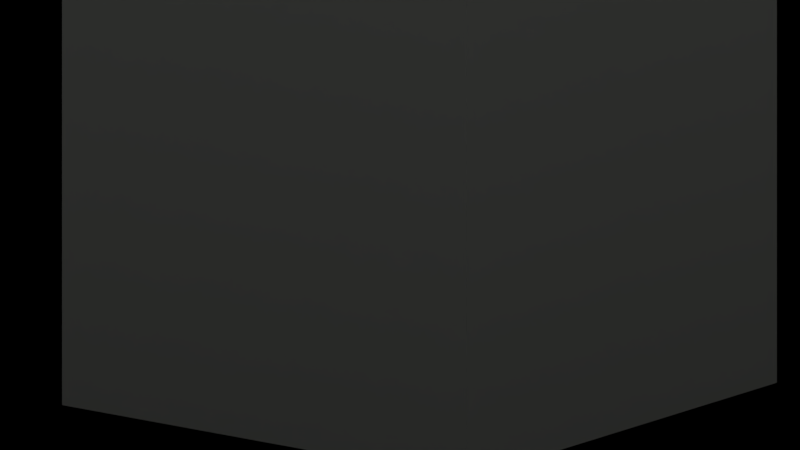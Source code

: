# Source: LightPole.blend  (saved by Blender 2.79.0; exported with 4.5.12 LTS)
import bpy
from mathutils import Matrix  # noqa: F401  (used for matrix-valued properties, if any)

bpy.ops.wm.read_factory_settings(use_empty=True)
scene = bpy.context.scene
scene.name = 'Scene'

# ---- collections
col_collection_1 = bpy.data.collections.new('Collection 1'); scene.collection.children.link(col_collection_1)

# ---- materials (node trees are filled in below, after node groups)
mat_material_002 = bpy.data.materials.new('Material.002')
mat_material_002.alpha_threshold = 0.0
mat_material_002.use_transparent_shadow = False
mat_material_002.diffuse_color = (0.7702, 0.8, 0.741, 1.0)
mat_material_002.roughness = 0.5
mat_material_001 = bpy.data.materials.new('Material.001')
mat_material_001.alpha_threshold = 0.0
mat_material_001.use_transparent_shadow = False
mat_material_001.diffuse_color = (0.0, 0.0, 0.0, 1.0)
mat_material_001.specular_color = (0.2883, 0.2883, 0.2883)
mat_material_001.roughness = 0.5
mat_material = bpy.data.materials.new('Material')
mat_material.alpha_threshold = 0.0
mat_material.use_transparent_shadow = False
mat_material.diffuse_color = (0.4339, 0.3652, 0.2722, 1.0)
mat_material.specular_color = (0.1892, 0.1902, 0.1931)
mat_material.roughness = 0.5
mat_material.specular_intensity = 1.0
mat_material.line_color = (0.0, 0.0, 0.0, 1.0)

# ---- material node trees

# ---- world
world_world = bpy.data.worlds.new('World'); scene.world = world_world
world_world.color = (0.05088, 0.05088, 0.05088)
world_world.use_sun_shadow = False
world_world.sun_shadow_jitter_overblur = 0.0
world_world.cycles.sampling_method = 'MANUAL'

# ---- cameras
cam_camera = bpy.data.cameras.new('Camera')
cam_camera.type = 'ORTHO'
cam_camera.sensor_fit = 'HORIZONTAL'
cam_camera.clip_end = 100.0
cam_camera.lens = 35.0
cam_camera.sensor_width = 22.2
cam_camera.sensor_height = 12.6
cam_camera.ortho_scale = 11.6
cam_camera.dof.focus_distance = 0.0
cam_camera.dof.aperture_fstop = 128.0

# ---- lights
light_area_002 = bpy.data.lights.new('Area.002', 'AREA')
light_area_002.color = (0.2598, 0.2598, 0.2598)
light_area_002.transmission_factor = 0.0
light_area_002.energy = 11.0
light_area_002.shadow_buffer_clip_start = 0.5
light_area_002.shadow_soft_size = 50.0
light_area_002.shadow_maximum_resolution = 0.006
light_area_002.use_absolute_resolution = True
light_area_002.size = 50.0
light_area_002.size_y = 0.1
light_point = bpy.data.lights.new('Point', 'POINT')
light_point.transmission_factor = 0.0
light_point.energy = 312.0
light_point.shadow_buffer_clip_start = 0.5
light_point.shadow_soft_size = 0.1
light_point.shadow_maximum_resolution = 0.006
light_point.use_absolute_resolution = True
light_hemi = bpy.data.lights.new('Hemi', 'SUN')
light_hemi.color = (0.1117, 0.1595, 0.196)
light_hemi.transmission_factor = 0.0
light_hemi.angle = 0.1993
light_hemi.energy = 0.84
light_hemi.shadow_buffer_clip_start = 0.5
light_hemi.shadow_soft_size = 0.1
light_hemi.shadow_cascade_max_distance = 1000.0
light_lamp = bpy.data.lights.new('Lamp', 'POINT')
light_lamp.color = (1.0, 0.8406, 0.1584)
light_lamp.transmission_factor = 0.0
light_lamp.cutoff_distance = 30.0
light_lamp.energy = 1000.0
light_lamp.shadow_buffer_clip_start = 1.001
light_lamp.shadow_soft_size = 0.1
light_lamp.shadow_maximum_resolution = 0.006
light_lamp.use_absolute_resolution = True

# ---- meshes
me_cube_002 = bpy.data.meshes.new('Cube.002')
me_cube_002.from_pydata([(-1.0, -1.0, -1.0), (-1.0, -1.0, 1.0), (-1.0, 1.0, -1.0), (-1.0, 1.0, 1.0), (1.0, -1.0, -1.0), (1.0, -1.0, 1.0), (1.0, 1.0, -1.0), (1.0, 1.0, 1.0)], [], [(0, 1, 3, 2), (2, 3, 7, 6), (6, 7, 5, 4), (4, 5, 1, 0), (2, 6, 4, 0), (7, 3, 1, 5)])
me_cube_002.materials.append(mat_material_002)
me_cube_002.use_remesh_preserve_volume = False
me_cube_002.use_remesh_preserve_attributes = False
me_cube_002.use_mirror_vertex_groups = False
me_cube_002.update()
me_plane_001 = bpy.data.meshes.new('Plane.001')
me_plane_001.from_pydata([(-1.0, -1.0, 0.0), (1.0, -1.0, 0.0), (-1.0, 1.0, 0.0), (1.0, 1.0, 0.0)], [], [(0, 1, 3, 2)])
me_plane_001.materials.append(mat_material_001)
me_plane_001.use_remesh_preserve_volume = False
me_plane_001.use_remesh_preserve_attributes = False
me_plane_001.use_mirror_vertex_groups = False
me_plane_001.update()
me_cube = bpy.data.meshes.new('Cube')
me_cube.from_pydata([(1.0, -1.0, -1.0), (0.4529, 0.4529, 1.0), (0.4529, -0.4529, 1.0), (-0.4529, -0.4529, 1.0), (-0.4529, 0.4529, 1.0), (1.323, -1.323, -0.8574), (1.323, -1.323, -0.9643), (-1.323, -1.323, -0.9643), (-1.323, -1.323, -0.8574), (1.323, 1.323, -0.8574), (1.323, -1.323, -0.8574), (-1.323, -1.323, -0.8574), (-1.323, 1.323, -0.8574), (0.3648, 0.3648, 1.0), (0.3648, -0.3648, 1.0), (-0.3648, 0.3648, 1.0), (-0.3648, -0.3648, 1.0), (1.0, 1.0, -0.8705), (-1.0, 1.0, -0.8705), (-1.0, -1.0, -0.8705), (1.0, -1.0, -0.8705), (1.0, 1.0, 4.0), (1.0, -1.0, 4.0), (-1.0, 1.0, 4.0), (-1.0, -1.0, 4.0), (1.0, -1.0, 3.203), (-1.0, -1.0, 3.203), (1.0, 1.0, 3.203), (-1.0, 1.0, 3.203), (-1.0, -1.502, 3.203), (1.0, -1.502, 3.203), (1.0, -1.502, 4.0), (-1.0, -1.502, 4.0), (1.502, -1.0, 3.203), (1.502, 1.0, 3.203), (1.502, 1.0, 4.0), (1.502, -1.0, 4.0), (-1.502, 1.0, 3.203), (-1.502, -1.0, 3.203), (-1.502, -1.0, 4.0), (-1.502, 1.0, 4.0), (1.0, 1.502, 3.203), (-1.0, 1.502, 3.203), (-1.0, 1.502, 4.0), (1.0, 1.502, 4.0), (1.0, -1.502, 3.203), (-1.0, -1.502, 3.203), (1.0, -1.502, 4.0), (-1.0, -1.502, 4.0), (1.502, 1.0, 3.203), (1.502, -1.0, 3.203), (1.502, 1.0, 4.0), (1.502, -1.0, 4.0), (-1.502, -1.0, 3.203), (-1.502, 1.0, 3.203), (-1.502, -1.0, 4.0), (-1.502, 1.0, 4.0), (-1.0, 1.502, 3.203), (1.0, 1.502, 3.203), (-1.0, 1.502, 4.0), (1.0, 1.502, 4.0), (1.0, 1.502, 3.203), (-1.0, 1.502, 3.203), (-1.0, 1.502, 4.0), (1.0, 1.502, 4.0), (-1.502, 1.0, 3.203), (-1.502, -1.0, 3.203), (-1.502, -1.0, 4.0), (-1.502, 1.0, 4.0), (1.502, -1.0, 3.203), (1.502, 1.0, 3.203), (1.502, 1.0, 4.0), (1.502, -1.0, 4.0), (-1.0, -1.502, 3.203), (1.0, -1.502, 3.203), (1.0, -1.502, 4.0), (-1.0, -1.502, 4.0), (-1.0, 1.502, 3.203), (1.0, 1.502, 3.203), (-1.0, 1.502, 4.0), (1.0, 1.502, 4.0), (-1.502, -1.0, 3.203), (-1.502, 1.0, 3.203), (-1.502, -1.0, 4.0), (-1.502, 1.0, 4.0), (1.502, 1.0, 3.203), (1.502, -1.0, 3.203), (1.502, 1.0, 4.0), (1.502, -1.0, 4.0), (1.0, -1.502, 3.203), (-1.0, -1.502, 3.203), (1.0, -1.502, 4.0), (-1.0, -1.502, 4.0), (-1.0, 1.502, 3.203), (1.0, 1.502, 3.203), (-1.0, 1.502, 4.0), (1.0, 1.502, 4.0), (-1.502, -1.0, 3.203), (-1.502, 1.0, 3.203), (-1.502, -1.0, 4.0), (-1.502, 1.0, 4.0), (1.502, 1.0, 3.203), (1.502, -1.0, 3.203), (1.502, 1.0, 4.0), (1.502, -1.0, 4.0), (1.0, -1.502, 3.203), (-1.0, -1.502, 3.203), (1.0, -1.502, 4.0), (-1.0, -1.502, 4.0), (-1.0, 1.502, 3.203), (1.0, 1.502, 3.203), (-1.0, 1.502, 4.0), (1.0, 1.502, 4.0), (-1.502, -1.0, 3.203), (-1.502, 1.0, 3.203), (-1.502, -1.0, 4.0), (-1.502, 1.0, 4.0), (1.502, 1.0, 3.203), (1.502, -1.0, 3.203), (1.502, 1.0, 4.0), (1.502, -1.0, 4.0), (1.0, -1.502, 3.203), (-1.0, -1.502, 3.203), (1.0, -1.502, 4.0), (-1.0, -1.502, 4.0), (-0.8835, 1.327, 3.249), (0.8835, 1.327, 3.249), (-0.8835, 1.327, 3.954), (0.8835, 1.327, 3.954), (-1.327, -0.8835, 3.249), (-1.327, 0.8835, 3.249), (-1.327, -0.8835, 3.954), (-1.327, 0.8835, 3.954), (1.327, 0.8835, 3.249), (1.327, -0.8835, 3.249), (1.327, 0.8835, 3.954), (1.327, -0.8835, 3.954), (0.8835, -1.327, 3.249), (-0.8835, -1.327, 3.249), (0.8835, -1.327, 3.954), (-0.8835, -1.327, 3.954), (-0.8835, 1.327, 3.249), (0.8835, 1.327, 3.249), (-0.8835, 1.327, 3.954), (0.8835, 1.327, 3.954), (-1.327, -0.8835, 3.249), (-1.327, 0.8835, 3.249), (-1.327, -0.8835, 3.954), (-1.327, 0.8835, 3.954), (1.327, 0.8835, 3.249), (1.327, -0.8835, 3.249), (1.327, 0.8835, 3.954), (1.327, -0.8835, 3.954), (0.8835, -1.327, 3.249), (-0.8835, -1.327, 3.249), (0.8835, -1.327, 3.954), (-0.8835, -1.327, 3.954), (-0.8835, -0.8602, 3.249), (0.8835, -0.8602, 3.249), (0.8835, -0.8602, 3.954), (-0.8835, -0.8602, 3.954), (0.8602, -0.8835, 3.249), (0.8602, 0.8835, 3.249), (0.8602, 0.8835, 3.954), (0.8602, -0.8835, 3.954), (-0.8602, 0.8835, 3.249), (-0.8602, -0.8835, 3.249), (-0.8602, -0.8835, 3.954), (-0.8602, 0.8835, 3.954), (0.8835, 0.8602, 3.249), (-0.8835, 0.8602, 3.249), (-0.8835, 0.8602, 3.954), (0.8835, 0.8602, 3.954), (-0.5844, -0.5844, 2.994), (-0.5844, 0.5844, 2.994), (0.5844, -0.5844, 2.994), (0.5844, 0.5844, 2.994), (-0.6801, -0.6801, 2.864), (-0.6801, 0.6801, 2.864), (0.6801, -0.6801, 2.864), (0.6801, 0.6801, 2.864), (0.4537, 0.4537, -0.3343), (0.4537, -0.4537, -0.3343), (-0.4537, -0.4537, -0.3343), (-0.4537, 0.4537, -0.3343), (-1.323, 1.323, -0.8574), (1.323, 1.323, -0.8574), (-1.0, -1.0, -1.0), (-1.323, 1.323, -0.9935), (-1.323, -1.323, -0.9935), (-1.0, 1.0, -1.0), (1.0, -1.0, -0.9512), (-1.0, -1.0, -0.9512), (1.0, -1.0, -0.8705), (-1.0, -1.0, -0.8705), (-1.0, 1.0, -0.8705), (1.327, 1.327, -0.9381), (1.0, 1.0, -0.8705), (-1.327, 1.327, -0.9381), (-1.327, -1.327, -1.013), (-1.327, 1.327, -1.013), (1.327, -1.327, -0.9381), (-1.327, -1.327, -0.9381), (-1.0, -1.0, -1.007), (1.0, -1.0, -1.007), (1.323, -1.323, -0.9935), (-1.0, 1.0, -1.007), (1.0, 1.0, -1.007), (1.323, 1.323, -0.9935), (0.6056, 0.6056, 4.092), (0.6056, -0.6056, 4.092), (-0.6056, 0.6056, 4.092), (-0.6056, -0.6056, 4.092)], [], [(3, 2, 14, 16), (181, 1, 2, 182), (182, 2, 3, 183), (183, 3, 4, 184), (181, 9, 12, 184), (80, 78, 126, 128), (2, 1, 13, 14), (12, 9, 186, 185), (17, 20, 193, 197), (4, 3, 16, 15), (1, 4, 15, 13), (11, 10, 5, 8), (17, 18, 195, 197), (24, 22, 210, 212), (87, 88, 136, 135), (79, 80, 128, 127), (85, 87, 135, 133), (176, 174, 28, 27), (174, 173, 26, 28), (175, 176, 27, 25), (173, 175, 25, 26), (41, 42, 57, 58), (25, 30, 29, 26), (22, 31, 30, 25), (24, 32, 31, 22), (26, 29, 32, 24), (34, 35, 51, 49), (27, 34, 33, 25), (21, 35, 34, 27), (22, 36, 35, 21), (25, 33, 36, 22), (37, 38, 53, 54), (26, 38, 37, 28), (24, 39, 38, 26), (23, 40, 39, 24), (28, 37, 40, 23), (30, 31, 47, 45), (28, 42, 41, 27), (23, 43, 42, 28), (21, 44, 43, 23), (27, 41, 44, 21), (31, 32, 48, 47), (38, 39, 55, 53), (35, 36, 52, 51), (42, 43, 59, 57), (32, 29, 46, 48), (39, 40, 56, 55), (36, 33, 50, 52), (43, 44, 60, 59), (40, 37, 54, 56), (44, 41, 58, 60), (29, 30, 45, 46), (33, 34, 49, 50), (76, 73, 90, 92), (57, 62, 61, 58), (59, 63, 62, 57), (60, 64, 63, 59), (58, 61, 64, 60), (72, 69, 86, 88), (53, 66, 65, 54), (55, 67, 66, 53), (56, 68, 67, 55), (54, 65, 68, 56), (75, 76, 92, 91), (49, 70, 69, 50), (51, 71, 70, 49), (52, 72, 71, 51), (50, 69, 72, 52), (68, 65, 82, 84), (45, 74, 73, 46), (47, 75, 74, 45), (48, 76, 75, 47), (46, 73, 76, 48), (61, 62, 77, 78), (65, 66, 81, 82), (62, 63, 79, 77), (69, 70, 85, 86), (66, 67, 83, 81), (73, 74, 89, 90), (63, 64, 80, 79), (70, 71, 87, 85), (67, 68, 84, 83), (74, 75, 91, 89), (64, 61, 78, 80), (71, 72, 88, 87), (85, 87, 103, 101), (79, 80, 96, 95), (87, 88, 104, 103), (80, 78, 94, 96), (88, 86, 102, 104), (82, 81, 97, 98), (90, 89, 105, 106), (81, 83, 99, 97), (89, 91, 107, 105), (83, 84, 100, 99), (91, 92, 108, 107), (84, 82, 98, 100), (78, 77, 93, 94), (92, 90, 106, 108), (86, 85, 101, 102), (77, 79, 95, 93), (107, 108, 124, 123), (100, 98, 114, 116), (94, 93, 109, 110), (108, 106, 122, 124), (102, 101, 117, 118), (93, 95, 111, 109), (101, 103, 119, 117), (95, 96, 112, 111), (103, 104, 120, 119), (96, 94, 110, 112), (104, 102, 118, 120), (98, 97, 113, 114), (106, 105, 121, 122), (97, 99, 115, 113), (105, 107, 123, 121), (99, 100, 116, 115), (128, 126, 142, 144), (135, 136, 152, 151), (127, 128, 144, 143), (133, 135, 151, 149), (88, 86, 134, 136), (82, 81, 129, 130), (90, 89, 137, 138), (81, 83, 131, 129), (89, 91, 139, 137), (83, 84, 132, 131), (91, 92, 140, 139), (84, 82, 130, 132), (78, 77, 125, 126), (92, 90, 138, 140), (86, 85, 133, 134), (77, 79, 127, 125), (136, 134, 150, 152), (130, 129, 145, 146), (138, 137, 153, 154), (129, 131, 147, 145), (137, 139, 155, 153), (131, 132, 148, 147), (139, 140, 156, 155), (132, 130, 146, 148), (126, 125, 141, 142), (140, 138, 154, 156), (134, 133, 149, 150), (125, 127, 143, 141), (153, 158, 157, 154), (155, 159, 158, 153), (156, 160, 159, 155), (154, 157, 160, 156), (149, 162, 161, 150), (151, 163, 162, 149), (152, 164, 163, 151), (150, 161, 164, 152), (145, 166, 165, 146), (147, 167, 166, 145), (148, 168, 167, 147), (146, 165, 168, 148), (141, 170, 169, 142), (143, 171, 170, 141), (144, 172, 171, 143), (142, 169, 172, 144), (177, 179, 175, 173), (179, 180, 176, 175), (178, 177, 173, 174), (180, 178, 174, 176), (13, 15, 178, 180), (15, 16, 177, 178), (14, 13, 180, 179), (16, 14, 179, 177), (1, 181, 184, 4), (11, 183, 184, 12), (10, 182, 183, 11), (9, 181, 182, 10), (19, 18, 195, 194), (189, 205, 204, 203), (185, 186, 208, 188), (205, 208, 207, 204), (5, 186, 208, 205), (188, 189, 203, 206), (185, 8, 189, 188), (10, 9, 186, 5), (193, 194, 203, 204), (197, 195, 206, 207), (12, 11, 8, 185), (188, 208, 207, 206), (20, 19, 194, 193), (8, 5, 205, 189), (194, 195, 206, 203), (197, 193, 204, 207), (209, 211, 212, 210), (22, 21, 209, 210), (23, 24, 212, 211), (21, 23, 211, 209)])
me_cube.materials.append(mat_material)
me_cube.use_remesh_preserve_volume = False
me_cube.use_remesh_preserve_attributes = False
me_cube.use_mirror_vertex_groups = False
me_cube.update()

# ---- objects
ob_area = bpy.data.objects.new('Area', light_area_002)
ob_point = bpy.data.objects.new('Point', light_point)
ob_fog = bpy.data.objects.new('Fog', me_cube_002)
ob_hemi = bpy.data.objects.new('Hemi', light_hemi)
ob_plane = bpy.data.objects.new('Plane', me_plane_001)
ob_cube = bpy.data.objects.new('Cube', me_cube)
ob_lamp = bpy.data.objects.new('Lamp', light_lamp)
ob_camera = bpy.data.objects.new('Camera', cam_camera)

# ---- transforms, parenting, visibility, modifiers, constraints
ob_area.location = (4.567, 0.8959, 28.04)
ob_area.rotation_euler = (-0.0462, 0.1579, -0.09221)
ob_area.lineart.crease_threshold = 0.0
ob_point.location = (-2.842, 2.925, 4.495)
ob_point.hide_viewport = True
ob_point.hide_render = True
ob_point.lineart.crease_threshold = 0.0
ob_fog.location = (0.0, 0.0, 4.776)
ob_fog.scale = (3.696, 3.696, 5.02)
ob_fog.hide_viewport = True
ob_fog.lineart.crease_threshold = 0.0
ob_hemi.location = (-5.49, -5.333, 4.334)
ob_hemi.rotation_euler = (0.06326, -1.219, 0.707)
ob_hemi.lineart.crease_threshold = 0.0
ob_plane.location = (0.0, 0.0, 0.0)
ob_plane.scale = (25.53, 25.53, 5.986)
ob_plane.hide_viewport = True
ob_plane.lineart.crease_threshold = 0.0
ob_cube.location = (3.391, -0.5816, 1.133)
ob_cube.scale = (0.1922, 0.1922, 1.0)
ob_cube.lock_rotations_4d = False
ob_cube.empty_display_type = 'ARROWS'
ob_cube.lineart.crease_threshold = 0.0
_m = ob_cube.modifiers.new('Subsurf', 'SUBSURF')
_m.uv_smooth = 'PRESERVE_CORNERS'
_m.render_levels = 6
_m.show_only_control_edges = False
ob_lamp.location = (3.4, -0.6177, 4.592)
ob_lamp.rotation_euler = (0.6503, 0.05522, 1.866)
ob_lamp.lock_rotations_4d = False
ob_lamp.empty_display_type = 'ARROWS'
ob_lamp.color = (0.0, 0.0, 0.0, 0.0)
ob_lamp.lineart.crease_threshold = 0.0
ob_camera.location = (9.842, 7.207, 5.516)
ob_camera.rotation_euler = (1.33, -1.615e-07, 2.226)
ob_camera.lock_rotations_4d = False
ob_camera.empty_display_type = 'ARROWS'
ob_camera.color = (0.0, 0.0, 0.0, 0.0)
ob_camera.hide_viewport = True
ob_camera.display_type = 'WIRE'
ob_camera.lineart.crease_threshold = 0.0

# ---- collection membership
col_collection_1.objects.link(ob_area)
col_collection_1.objects.link(ob_point)
col_collection_1.objects.link(ob_fog)
col_collection_1.objects.link(ob_hemi)
col_collection_1.objects.link(ob_plane)
col_collection_1.objects.link(ob_cube)
col_collection_1.objects.link(ob_lamp)
col_collection_1.objects.link(ob_camera)

# ---- scene / render settings (as saved in the file)
scene.camera = ob_camera
scene.frame_start = 1; scene.frame_end = 250; scene.frame_set(1)
scene.render.engine = 'BLENDER_EEVEE_NEXT'
scene.render.image_settings.color_depth = '16'
scene.render.dither_intensity = 0.0
scene.cycles.use_denoising = False
scene.cycles.samples = 128
scene.cycles.sampling_pattern = 'TABULATED_SOBOL'
scene.cycles.use_adaptive_sampling = False
scene.cycles.use_light_tree = False
scene.cycles.blur_glossy = 0.0
scene.cycles.sample_clamp_indirect = 0.0
scene.view_settings.view_transform = 'Standard'
bpy.context.view_layer.update()
